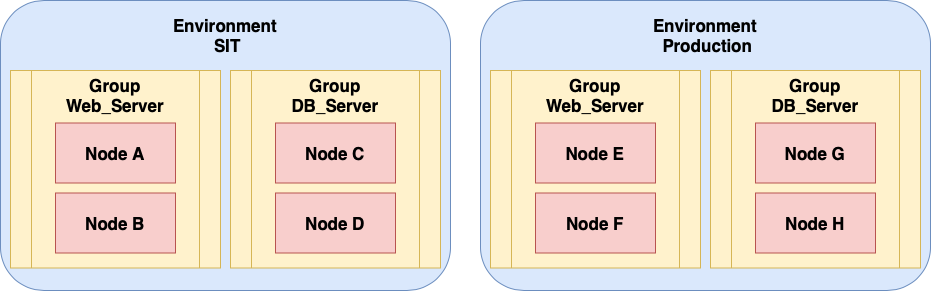

The diagram above was exported from draw.io. Its source (the exported page's mxGraphModel, read from the mxfile embedded in the PNG):
<mxGraphModel dx="946" dy="545" grid="1" gridSize="10" guides="1" tooltips="1" connect="1" arrows="1" fold="1" page="1" pageScale="1" pageWidth="827" pageHeight="1169" math="0" shadow="0">
  <root>
    <mxCell id="0" />
    <mxCell id="1" parent="0" />
    <mxCell id="EAYmOTXPhjYE4tyX2vpw-1" value="" style="rounded=1;whiteSpace=wrap;html=1;fillColor=#dae8fc;strokeColor=#6c8ebf;" vertex="1" parent="1">
      <mxGeometry x="30" y="140" width="450" height="290" as="geometry" />
    </mxCell>
    <mxCell id="EAYmOTXPhjYE4tyX2vpw-5" value="" style="shape=process;whiteSpace=wrap;html=1;backgroundOutline=1;fillColor=#fff2cc;strokeColor=#d6b656;" vertex="1" parent="1">
      <mxGeometry x="40" y="210" width="210" height="197.5" as="geometry" />
    </mxCell>
    <mxCell id="EAYmOTXPhjYE4tyX2vpw-8" value="&lt;font size=&quot;1&quot;&gt;&lt;b style=&quot;font-size: 17px&quot;&gt;Node A&lt;/b&gt;&lt;/font&gt;" style="rounded=0;whiteSpace=wrap;html=1;fillColor=#f8cecc;strokeColor=#b85450;" vertex="1" parent="1">
      <mxGeometry x="85" y="262.5" width="120" height="60" as="geometry" />
    </mxCell>
    <mxCell id="EAYmOTXPhjYE4tyX2vpw-9" value="&lt;font size=&quot;1&quot;&gt;&lt;b style=&quot;font-size: 17px&quot;&gt;Node B&lt;/b&gt;&lt;/font&gt;" style="rounded=0;whiteSpace=wrap;html=1;fillColor=#f8cecc;strokeColor=#b85450;" vertex="1" parent="1">
      <mxGeometry x="85" y="332.5" width="120" height="60" as="geometry" />
    </mxCell>
    <mxCell id="EAYmOTXPhjYE4tyX2vpw-12" value="" style="rounded=1;whiteSpace=wrap;html=1;fillColor=#dae8fc;strokeColor=#6c8ebf;" vertex="1" parent="1">
      <mxGeometry x="510" y="140" width="450" height="290" as="geometry" />
    </mxCell>
    <mxCell id="EAYmOTXPhjYE4tyX2vpw-19" value="" style="shape=process;whiteSpace=wrap;html=1;backgroundOutline=1;fillColor=#fff2cc;strokeColor=#d6b656;" vertex="1" parent="1">
      <mxGeometry x="260" y="210" width="210" height="197.5" as="geometry" />
    </mxCell>
    <mxCell id="EAYmOTXPhjYE4tyX2vpw-20" value="&lt;font size=&quot;1&quot;&gt;&lt;b style=&quot;font-size: 17px&quot;&gt;Node C&lt;/b&gt;&lt;/font&gt;" style="rounded=0;whiteSpace=wrap;html=1;fillColor=#f8cecc;strokeColor=#b85450;" vertex="1" parent="1">
      <mxGeometry x="305" y="262.5" width="120" height="60" as="geometry" />
    </mxCell>
    <mxCell id="EAYmOTXPhjYE4tyX2vpw-21" value="&lt;font size=&quot;1&quot;&gt;&lt;b style=&quot;font-size: 17px&quot;&gt;Node D&lt;/b&gt;&lt;/font&gt;" style="rounded=0;whiteSpace=wrap;html=1;fillColor=#f8cecc;strokeColor=#b85450;" vertex="1" parent="1">
      <mxGeometry x="305" y="332.5" width="120" height="60" as="geometry" />
    </mxCell>
    <mxCell id="EAYmOTXPhjYE4tyX2vpw-22" value="&lt;b&gt;Group&lt;br&gt;Web_Server&lt;/b&gt;" style="text;html=1;strokeColor=none;fillColor=none;align=center;verticalAlign=middle;whiteSpace=wrap;rounded=0;fontSize=17;" vertex="1" parent="1">
      <mxGeometry x="75" y="220" width="140" height="30" as="geometry" />
    </mxCell>
    <mxCell id="EAYmOTXPhjYE4tyX2vpw-23" value="&lt;b&gt;Group&lt;br&gt;DB_Server&lt;/b&gt;" style="text;html=1;strokeColor=none;fillColor=none;align=center;verticalAlign=middle;whiteSpace=wrap;rounded=0;fontSize=17;" vertex="1" parent="1">
      <mxGeometry x="295" y="220" width="140" height="30" as="geometry" />
    </mxCell>
    <mxCell id="EAYmOTXPhjYE4tyX2vpw-24" value="" style="shape=process;whiteSpace=wrap;html=1;backgroundOutline=1;fillColor=#fff2cc;strokeColor=#d6b656;" vertex="1" parent="1">
      <mxGeometry x="520" y="210" width="210" height="197.5" as="geometry" />
    </mxCell>
    <mxCell id="EAYmOTXPhjYE4tyX2vpw-25" value="&lt;font size=&quot;1&quot;&gt;&lt;b style=&quot;font-size: 17px&quot;&gt;Node E&lt;/b&gt;&lt;/font&gt;" style="rounded=0;whiteSpace=wrap;html=1;fillColor=#f8cecc;strokeColor=#b85450;" vertex="1" parent="1">
      <mxGeometry x="565" y="262.5" width="120" height="60" as="geometry" />
    </mxCell>
    <mxCell id="EAYmOTXPhjYE4tyX2vpw-26" value="&lt;font size=&quot;1&quot;&gt;&lt;b style=&quot;font-size: 17px&quot;&gt;Node F&lt;/b&gt;&lt;/font&gt;" style="rounded=0;whiteSpace=wrap;html=1;fillColor=#f8cecc;strokeColor=#b85450;" vertex="1" parent="1">
      <mxGeometry x="565" y="332.5" width="120" height="60" as="geometry" />
    </mxCell>
    <mxCell id="EAYmOTXPhjYE4tyX2vpw-27" value="" style="shape=process;whiteSpace=wrap;html=1;backgroundOutline=1;fillColor=#fff2cc;strokeColor=#d6b656;" vertex="1" parent="1">
      <mxGeometry x="740" y="210" width="210" height="197.5" as="geometry" />
    </mxCell>
    <mxCell id="EAYmOTXPhjYE4tyX2vpw-28" value="&lt;font size=&quot;1&quot;&gt;&lt;b style=&quot;font-size: 17px&quot;&gt;Node G&lt;/b&gt;&lt;/font&gt;" style="rounded=0;whiteSpace=wrap;html=1;fillColor=#f8cecc;strokeColor=#b85450;" vertex="1" parent="1">
      <mxGeometry x="785" y="262.5" width="120" height="60" as="geometry" />
    </mxCell>
    <mxCell id="EAYmOTXPhjYE4tyX2vpw-29" value="&lt;font size=&quot;1&quot;&gt;&lt;b style=&quot;font-size: 17px&quot;&gt;Node H&lt;/b&gt;&lt;/font&gt;" style="rounded=0;whiteSpace=wrap;html=1;fillColor=#f8cecc;strokeColor=#b85450;" vertex="1" parent="1">
      <mxGeometry x="785" y="332.5" width="120" height="60" as="geometry" />
    </mxCell>
    <mxCell id="EAYmOTXPhjYE4tyX2vpw-30" value="&lt;b&gt;Group&lt;br&gt;Web_Server&lt;/b&gt;" style="text;html=1;strokeColor=none;fillColor=none;align=center;verticalAlign=middle;whiteSpace=wrap;rounded=0;fontSize=17;" vertex="1" parent="1">
      <mxGeometry x="555" y="220" width="140" height="30" as="geometry" />
    </mxCell>
    <mxCell id="EAYmOTXPhjYE4tyX2vpw-31" value="&lt;b&gt;Group&lt;br&gt;DB_Server&lt;/b&gt;" style="text;html=1;strokeColor=none;fillColor=none;align=center;verticalAlign=middle;whiteSpace=wrap;rounded=0;fontSize=17;" vertex="1" parent="1">
      <mxGeometry x="775" y="220" width="140" height="30" as="geometry" />
    </mxCell>
    <mxCell id="EAYmOTXPhjYE4tyX2vpw-32" value="&lt;b&gt;Environment &amp;nbsp;SIT&lt;/b&gt;" style="text;html=1;strokeColor=none;fillColor=none;align=center;verticalAlign=middle;whiteSpace=wrap;rounded=0;fontSize=17;" vertex="1" parent="1">
      <mxGeometry x="185" y="160" width="140" height="30" as="geometry" />
    </mxCell>
    <mxCell id="EAYmOTXPhjYE4tyX2vpw-33" value="&lt;b&gt;Environment &amp;nbsp;Production&lt;/b&gt;" style="text;html=1;strokeColor=none;fillColor=none;align=center;verticalAlign=middle;whiteSpace=wrap;rounded=0;fontSize=17;" vertex="1" parent="1">
      <mxGeometry x="665" y="160" width="140" height="30" as="geometry" />
    </mxCell>
  </root>
</mxGraphModel>